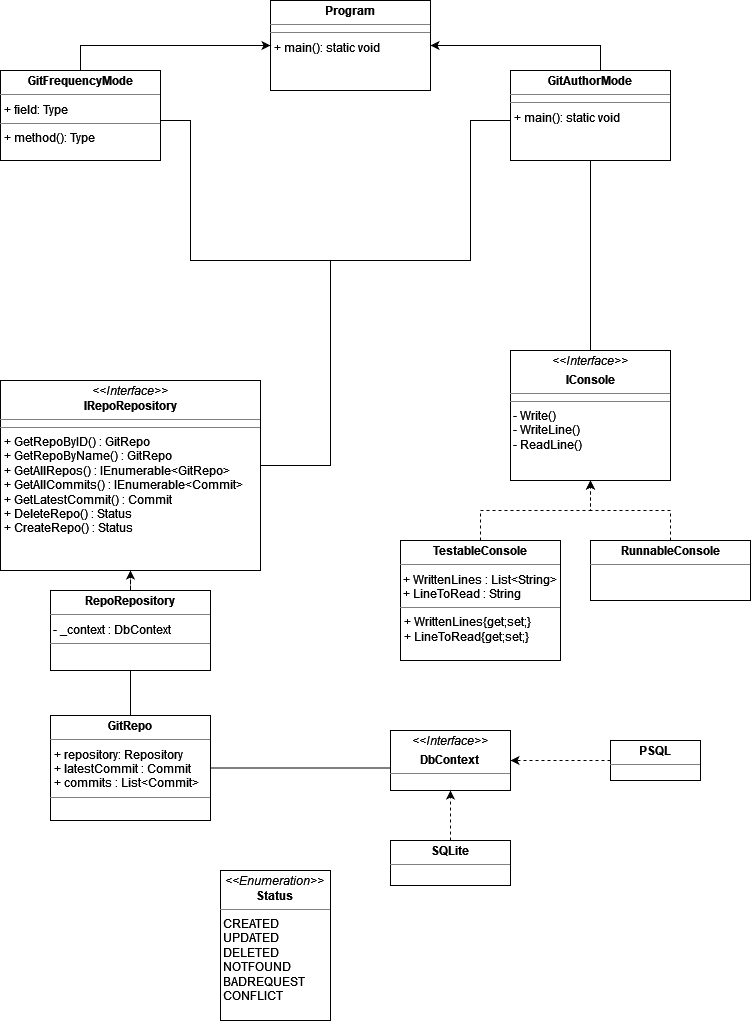

The diagram above was exported from draw.io. Its source (the exported page's mxGraphModel, read from the mxfile embedded in the PNG):
<mxGraphModel dx="1550" dy="824" grid="1" gridSize="10" guides="1" tooltips="1" connect="1" arrows="1" fold="1" page="1" pageScale="1" pageWidth="850" pageHeight="1100" math="0" shadow="0">
  <root>
    <mxCell id="0" />
    <mxCell id="1" parent="0" />
    <mxCell id="HqtkJnOz3-jnZYOjqyjQ-5" value="&lt;p style=&quot;margin:0px;margin-top:4px;text-align:center;&quot;&gt;&lt;i&gt;&amp;lt;&amp;lt;Interface&amp;gt;&amp;gt;&lt;/i&gt;&lt;br&gt;&lt;b&gt;IRepoRepository&lt;/b&gt;&lt;/p&gt;&lt;hr size=&quot;1&quot;&gt;&lt;hr size=&quot;1&quot;&gt;&lt;p style=&quot;margin:0px;margin-left:4px;&quot;&gt;+ GetRepoByID() : GitRepo&lt;/p&gt;&lt;p style=&quot;margin:0px;margin-left:4px;&quot;&gt;+ GetRepoByName() : GitRepo&lt;br&gt;&lt;/p&gt;&lt;p style=&quot;margin:0px;margin-left:4px;&quot;&gt;+ GetAllRepos() : IEnumerable&amp;lt;GitRepo&amp;gt;&lt;/p&gt;&lt;p style=&quot;margin:0px;margin-left:4px;&quot;&gt;+ GetAllCommits() : IEnumerable&amp;lt;Commit&amp;gt;&lt;br&gt;&lt;/p&gt;&lt;p style=&quot;margin:0px;margin-left:4px;&quot;&gt;+ GetLatestCommit() : Commit&lt;/p&gt;&lt;p style=&quot;margin:0px;margin-left:4px;&quot;&gt;+ DeleteRepo() : Status&lt;br&gt;&lt;/p&gt;&lt;p style=&quot;margin:0px;margin-left:4px;&quot;&gt;+ CreateRepo() : Status&lt;/p&gt;&lt;p style=&quot;margin:0px;margin-left:4px;&quot;&gt;&lt;br&gt;&lt;/p&gt;" style="verticalAlign=top;align=left;overflow=fill;fontSize=12;fontFamily=Helvetica;html=1;" parent="1" vertex="1">
      <mxGeometry x="50" y="400" width="260" height="190" as="geometry" />
    </mxCell>
    <mxCell id="HqtkJnOz3-jnZYOjqyjQ-10" style="edgeStyle=orthogonalEdgeStyle;rounded=0;orthogonalLoop=1;jettySize=auto;html=1;strokeColor=default;endArrow=classic;endFill=1;dashed=1;" parent="1" source="HqtkJnOz3-jnZYOjqyjQ-8" target="HqtkJnOz3-jnZYOjqyjQ-5" edge="1">
      <mxGeometry relative="1" as="geometry" />
    </mxCell>
    <mxCell id="HqtkJnOz3-jnZYOjqyjQ-39" style="edgeStyle=orthogonalEdgeStyle;rounded=0;orthogonalLoop=1;jettySize=auto;html=1;strokeColor=default;endArrow=none;endFill=0;" parent="1" source="HqtkJnOz3-jnZYOjqyjQ-8" target="HqtkJnOz3-jnZYOjqyjQ-11" edge="1">
      <mxGeometry relative="1" as="geometry" />
    </mxCell>
    <mxCell id="HqtkJnOz3-jnZYOjqyjQ-8" value="&lt;p style=&quot;margin:0px;margin-top:4px;text-align:center;&quot;&gt;&lt;b&gt;RepoRepository&lt;/b&gt;&lt;/p&gt;&lt;hr size=&quot;1&quot;&gt;&amp;nbsp;- _context : DbContext&lt;br&gt;&lt;hr size=&quot;1&quot;&gt;&lt;p style=&quot;margin:0px;margin-left:4px;&quot;&gt;&lt;br&gt;&lt;/p&gt;" style="verticalAlign=top;align=left;overflow=fill;fontSize=12;fontFamily=Helvetica;html=1;" parent="1" vertex="1">
      <mxGeometry x="100" y="610" width="160" height="80" as="geometry" />
    </mxCell>
    <mxCell id="HqtkJnOz3-jnZYOjqyjQ-43" style="edgeStyle=orthogonalEdgeStyle;rounded=0;orthogonalLoop=1;jettySize=auto;html=1;strokeColor=default;endArrow=none;endFill=0;" parent="1" source="HqtkJnOz3-jnZYOjqyjQ-11" target="HqtkJnOz3-jnZYOjqyjQ-41" edge="1">
      <mxGeometry relative="1" as="geometry">
        <Array as="points">
          <mxPoint x="370" y="788" />
          <mxPoint x="370" y="788" />
        </Array>
      </mxGeometry>
    </mxCell>
    <mxCell id="HqtkJnOz3-jnZYOjqyjQ-11" value="&lt;p style=&quot;margin:0px;margin-top:4px;text-align:center;&quot;&gt;&lt;b&gt;GitRepo&lt;/b&gt;&lt;br&gt;&lt;/p&gt;&lt;hr size=&quot;1&quot;&gt;&lt;p style=&quot;margin:0px;margin-left:4px;&quot;&gt;+ repository: Repository&lt;/p&gt;&lt;p style=&quot;margin:0px;margin-left:4px;&quot;&gt;+ latestCommit : Commit&lt;/p&gt;&lt;p style=&quot;margin:0px;margin-left:4px;&quot;&gt;+ commits : List&amp;lt;Commit&amp;gt;&lt;br&gt;&lt;/p&gt;&lt;hr size=&quot;1&quot;&gt;" style="verticalAlign=top;align=left;overflow=fill;fontSize=12;fontFamily=Helvetica;html=1;" parent="1" vertex="1">
      <mxGeometry x="100" y="735" width="160" height="105" as="geometry" />
    </mxCell>
    <mxCell id="HqtkJnOz3-jnZYOjqyjQ-30" style="edgeStyle=orthogonalEdgeStyle;rounded=0;orthogonalLoop=1;jettySize=auto;html=1;strokeColor=default;endArrow=none;endFill=0;" parent="1" source="HqtkJnOz3-jnZYOjqyjQ-19" target="HqtkJnOz3-jnZYOjqyjQ-24" edge="1">
      <mxGeometry relative="1" as="geometry">
        <Array as="points">
          <mxPoint x="640" y="210" />
          <mxPoint x="640" y="210" />
        </Array>
      </mxGeometry>
    </mxCell>
    <mxCell id="HqtkJnOz3-jnZYOjqyjQ-36" style="edgeStyle=orthogonalEdgeStyle;rounded=0;orthogonalLoop=1;jettySize=auto;html=1;strokeColor=default;endArrow=classic;endFill=1;" parent="1" source="HqtkJnOz3-jnZYOjqyjQ-19" target="HqtkJnOz3-jnZYOjqyjQ-20" edge="1">
      <mxGeometry relative="1" as="geometry">
        <Array as="points">
          <mxPoint x="650" y="65" />
        </Array>
      </mxGeometry>
    </mxCell>
    <mxCell id="HqtkJnOz3-jnZYOjqyjQ-38" style="edgeStyle=orthogonalEdgeStyle;rounded=0;orthogonalLoop=1;jettySize=auto;html=1;strokeColor=default;endArrow=none;endFill=0;" parent="1" source="HqtkJnOz3-jnZYOjqyjQ-19" target="HqtkJnOz3-jnZYOjqyjQ-5" edge="1">
      <mxGeometry relative="1" as="geometry">
        <mxPoint x="100" y="490" as="sourcePoint" />
        <mxPoint x="240" y="530" as="targetPoint" />
        <Array as="points">
          <mxPoint x="520" y="140" />
          <mxPoint x="520" y="280" />
          <mxPoint x="380" y="280" />
          <mxPoint x="380" y="485" />
        </Array>
      </mxGeometry>
    </mxCell>
    <mxCell id="HqtkJnOz3-jnZYOjqyjQ-19" value="&lt;p style=&quot;margin:0px;margin-top:4px;text-align:center;&quot;&gt;&lt;b&gt;GitAuthorMode&lt;/b&gt;&lt;/p&gt;&lt;hr size=&quot;1&quot;&gt;&lt;hr size=&quot;1&quot;&gt;&lt;p style=&quot;margin:0px;margin-left:4px;&quot;&gt;+ main(): static void&lt;br&gt;&lt;/p&gt;" style="verticalAlign=top;align=left;overflow=fill;fontSize=12;fontFamily=Helvetica;html=1;" parent="1" vertex="1">
      <mxGeometry x="560" y="90" width="160" height="90" as="geometry" />
    </mxCell>
    <mxCell id="HqtkJnOz3-jnZYOjqyjQ-20" value="&lt;p style=&quot;margin:0px;margin-top:4px;text-align:center;&quot;&gt;&lt;b&gt;Program&lt;/b&gt;&lt;/p&gt;&lt;hr size=&quot;1&quot;&gt;&lt;hr size=&quot;1&quot;&gt;&lt;p style=&quot;margin:0px;margin-left:4px;&quot;&gt;+ main(): static void&lt;/p&gt;" style="verticalAlign=top;align=left;overflow=fill;fontSize=12;fontFamily=Helvetica;html=1;" parent="1" vertex="1">
      <mxGeometry x="320" y="20" width="160" height="90" as="geometry" />
    </mxCell>
    <mxCell id="HqtkJnOz3-jnZYOjqyjQ-37" style="edgeStyle=orthogonalEdgeStyle;rounded=0;orthogonalLoop=1;jettySize=auto;html=1;strokeColor=default;endArrow=classic;endFill=1;" parent="1" source="HqtkJnOz3-jnZYOjqyjQ-21" target="HqtkJnOz3-jnZYOjqyjQ-20" edge="1">
      <mxGeometry relative="1" as="geometry">
        <Array as="points">
          <mxPoint x="130" y="65" />
        </Array>
      </mxGeometry>
    </mxCell>
    <mxCell id="9Kk5tFHYM9POZvwG94jr-3" style="edgeStyle=orthogonalEdgeStyle;rounded=0;orthogonalLoop=1;jettySize=auto;html=1;strokeColor=default;endArrow=none;endFill=0;" parent="1" source="HqtkJnOz3-jnZYOjqyjQ-21" target="HqtkJnOz3-jnZYOjqyjQ-5" edge="1">
      <mxGeometry relative="1" as="geometry">
        <Array as="points">
          <mxPoint x="240" y="140" />
          <mxPoint x="240" y="280" />
          <mxPoint x="380" y="280" />
          <mxPoint x="380" y="485" />
        </Array>
      </mxGeometry>
    </mxCell>
    <mxCell id="HqtkJnOz3-jnZYOjqyjQ-21" value="&lt;p style=&quot;margin:0px;margin-top:4px;text-align:center;&quot;&gt;&lt;b&gt;GitFrequencyMode&lt;/b&gt;&lt;/p&gt;&lt;hr size=&quot;1&quot;&gt;&lt;p style=&quot;margin:0px;margin-left:4px;&quot;&gt;+ field: Type&lt;/p&gt;&lt;hr size=&quot;1&quot;&gt;&lt;p style=&quot;margin:0px;margin-left:4px;&quot;&gt;+ method(): Type&lt;/p&gt;" style="verticalAlign=top;align=left;overflow=fill;fontSize=12;fontFamily=Helvetica;html=1;" parent="1" vertex="1">
      <mxGeometry x="50" y="90" width="160" height="90" as="geometry" />
    </mxCell>
    <mxCell id="HqtkJnOz3-jnZYOjqyjQ-28" style="edgeStyle=orthogonalEdgeStyle;rounded=0;orthogonalLoop=1;jettySize=auto;html=1;dashed=1;strokeColor=default;endArrow=classic;endFill=1;" parent="1" source="HqtkJnOz3-jnZYOjqyjQ-22" target="HqtkJnOz3-jnZYOjqyjQ-24" edge="1">
      <mxGeometry relative="1" as="geometry" />
    </mxCell>
    <mxCell id="HqtkJnOz3-jnZYOjqyjQ-22" value="&lt;p style=&quot;margin:0px;margin-top:4px;text-align:center;&quot;&gt;&lt;b&gt;RunnableConsole&lt;/b&gt;&lt;/p&gt;&lt;hr size=&quot;1&quot;&gt;" style="verticalAlign=top;align=left;overflow=fill;fontSize=12;fontFamily=Helvetica;html=1;" parent="1" vertex="1">
      <mxGeometry x="640" y="560" width="160" height="60" as="geometry" />
    </mxCell>
    <mxCell id="HqtkJnOz3-jnZYOjqyjQ-29" style="edgeStyle=orthogonalEdgeStyle;rounded=0;orthogonalLoop=1;jettySize=auto;html=1;dashed=1;strokeColor=default;endArrow=classic;endFill=1;" parent="1" source="HqtkJnOz3-jnZYOjqyjQ-23" target="HqtkJnOz3-jnZYOjqyjQ-24" edge="1">
      <mxGeometry relative="1" as="geometry" />
    </mxCell>
    <mxCell id="HqtkJnOz3-jnZYOjqyjQ-23" value="&lt;p style=&quot;margin:0px;margin-top:4px;text-align:center;&quot;&gt;&lt;b&gt;TestableConsole&lt;/b&gt;&lt;/p&gt;&lt;hr size=&quot;1&quot;&gt;&lt;div&gt;&amp;nbsp;+ WrittenLines : List&amp;lt;String&amp;gt;&lt;/div&gt;&lt;div&gt;&amp;nbsp;+ LineToRead : String&lt;br&gt;&lt;/div&gt;&lt;hr size=&quot;1&quot;&gt;&lt;p style=&quot;margin:0px;margin-left:4px;&quot;&gt;+ WrittenLines{get;set;}&lt;/p&gt;&lt;p style=&quot;margin:0px;margin-left:4px;&quot;&gt;+ LineToRead{get;set;}&lt;br&gt;&lt;/p&gt;&lt;p style=&quot;margin:0px;margin-left:4px;&quot;&gt;&lt;br&gt;&lt;/p&gt;" style="verticalAlign=top;align=left;overflow=fill;fontSize=12;fontFamily=Helvetica;html=1;" parent="1" vertex="1">
      <mxGeometry x="450" y="560" width="160" height="120" as="geometry" />
    </mxCell>
    <mxCell id="HqtkJnOz3-jnZYOjqyjQ-24" value="&lt;p style=&quot;margin:0px;margin-top:4px;text-align:center;&quot;&gt;&lt;i&gt;&amp;lt;&amp;lt;Interface&amp;gt;&amp;gt;&lt;/i&gt;&lt;/p&gt;&lt;p style=&quot;margin:0px;margin-top:4px;text-align:center;&quot;&gt;&lt;b&gt;IConsole&lt;/b&gt;&lt;/p&gt;&lt;hr size=&quot;1&quot;&gt;&lt;hr size=&quot;1&quot;&gt;&lt;div&gt;&amp;nbsp;- Write()&lt;/div&gt;&lt;div&gt;&amp;nbsp;- WriteLine()&lt;/div&gt;&lt;div&gt;&amp;nbsp;- ReadLine()&lt;br&gt;&lt;/div&gt;" style="verticalAlign=top;align=left;overflow=fill;fontSize=12;fontFamily=Helvetica;html=1;" parent="1" vertex="1">
      <mxGeometry x="560" y="370" width="160" height="130" as="geometry" />
    </mxCell>
    <mxCell id="HqtkJnOz3-jnZYOjqyjQ-42" style="edgeStyle=orthogonalEdgeStyle;rounded=0;orthogonalLoop=1;jettySize=auto;html=1;strokeColor=default;endArrow=classic;endFill=1;dashed=1;" parent="1" source="HqtkJnOz3-jnZYOjqyjQ-40" target="HqtkJnOz3-jnZYOjqyjQ-41" edge="1">
      <mxGeometry relative="1" as="geometry" />
    </mxCell>
    <mxCell id="HqtkJnOz3-jnZYOjqyjQ-40" value="&lt;p style=&quot;margin:0px;margin-top:4px;text-align:center;&quot;&gt;&lt;b&gt;PSQL&lt;/b&gt;&lt;br&gt;&lt;/p&gt;&lt;hr size=&quot;1&quot;&gt;" style="verticalAlign=top;align=left;overflow=fill;fontSize=12;fontFamily=Helvetica;html=1;" parent="1" vertex="1">
      <mxGeometry x="660" y="760" width="90" height="40" as="geometry" />
    </mxCell>
    <mxCell id="HqtkJnOz3-jnZYOjqyjQ-41" value="&lt;p style=&quot;margin:0px;margin-top:4px;text-align:center;&quot;&gt;&lt;i&gt;&amp;lt;&amp;lt;Interface&amp;gt;&amp;gt;&lt;/i&gt;&lt;/p&gt;&lt;p style=&quot;margin:0px;margin-top:4px;text-align:center;&quot;&gt;&lt;b&gt;DbContext&lt;/b&gt;&lt;br&gt;&lt;/p&gt;&lt;hr size=&quot;1&quot;&gt;&lt;p style=&quot;margin:0px;margin-left:4px;&quot;&gt;&lt;br&gt;&lt;/p&gt;&lt;hr size=&quot;1&quot;&gt;" style="verticalAlign=top;align=left;overflow=fill;fontSize=12;fontFamily=Helvetica;html=1;" parent="1" vertex="1">
      <mxGeometry x="440" y="750" width="120" height="60" as="geometry" />
    </mxCell>
    <mxCell id="9Kk5tFHYM9POZvwG94jr-1" value="&lt;p style=&quot;margin:0px;margin-top:4px;text-align:center;&quot;&gt;&lt;b&gt;SQLite&lt;/b&gt;&lt;br&gt;&lt;/p&gt;&lt;hr size=&quot;1&quot;&gt;" style="verticalAlign=top;align=left;overflow=fill;fontSize=12;fontFamily=Helvetica;html=1;" parent="1" vertex="1">
      <mxGeometry x="440" y="860" width="120" height="45" as="geometry" />
    </mxCell>
    <mxCell id="9Kk5tFHYM9POZvwG94jr-2" style="edgeStyle=orthogonalEdgeStyle;rounded=0;orthogonalLoop=1;jettySize=auto;html=1;strokeColor=default;endArrow=classic;endFill=1;dashed=1;" parent="1" source="9Kk5tFHYM9POZvwG94jr-1" target="HqtkJnOz3-jnZYOjqyjQ-41" edge="1">
      <mxGeometry relative="1" as="geometry">
        <mxPoint x="670" y="790" as="sourcePoint" />
        <mxPoint x="580" y="790" as="targetPoint" />
      </mxGeometry>
    </mxCell>
    <mxCell id="9Kk5tFHYM9POZvwG94jr-7" value="&lt;p style=&quot;margin:0px;margin-top:4px;text-align:center;&quot;&gt;&lt;i&gt;&amp;lt;&amp;lt;Enumeration&amp;gt;&amp;gt;&lt;/i&gt;&lt;br&gt;&lt;b&gt;Status&lt;/b&gt;&lt;br&gt;&lt;/p&gt;&lt;hr size=&quot;1&quot;&gt;&lt;div&gt;&amp;nbsp;CREATED&lt;br&gt;&amp;nbsp;UPDATED&lt;br&gt;&amp;nbsp;DELETED&lt;br&gt;&amp;nbsp;NOTFOUND&lt;br&gt;&amp;nbsp;BADREQUEST&lt;br&gt;&amp;nbsp;CONFLICT&lt;/div&gt;&lt;div&gt;&amp;nbsp; &lt;br&gt;&lt;/div&gt;&lt;hr size=&quot;1&quot;&gt;&lt;p style=&quot;margin:0px;margin-left:4px;&quot;&gt;&lt;br&gt;&lt;/p&gt;" style="verticalAlign=top;align=left;overflow=fill;fontSize=12;fontFamily=Helvetica;html=1;" parent="1" vertex="1">
      <mxGeometry x="270" y="890" width="110" height="150" as="geometry" />
    </mxCell>
  </root>
</mxGraphModel>